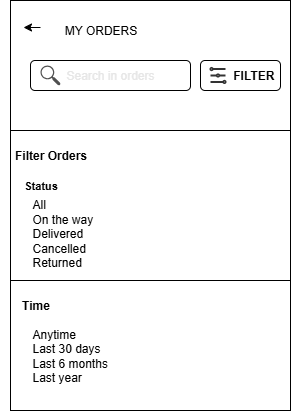

The diagram above was exported from draw.io. Its source (the exported page's mxGraphModel, read from the mxfile embedded in the PNG):
<mxGraphModel dx="872" dy="534" grid="1" gridSize="10" guides="1" tooltips="1" connect="1" arrows="1" fold="1" page="1" pageScale="1" pageWidth="850" pageHeight="1100" math="0" shadow="0">
  <root>
    <mxCell id="0" />
    <mxCell id="1" parent="0" />
    <mxCell id="b-gsqjJBK6DLzQkzl94g-2" value="" style="rounded=0;whiteSpace=wrap;html=1;direction=south;" vertex="1" parent="1">
      <mxGeometry x="180" y="90" width="280" height="400" as="geometry" />
    </mxCell>
    <mxCell id="b-gsqjJBK6DLzQkzl94g-5" value="" style="endArrow=classic;html=1;rounded=0;" edge="1" parent="1">
      <mxGeometry width="50" height="50" relative="1" as="geometry">
        <mxPoint x="210" y="117" as="sourcePoint" />
        <mxPoint x="193" y="117" as="targetPoint" />
      </mxGeometry>
    </mxCell>
    <mxCell id="b-gsqjJBK6DLzQkzl94g-6" value="MY ORDERS" style="text;html=1;align=center;verticalAlign=middle;resizable=0;points=[];autosize=1;strokeColor=none;fillColor=none;" vertex="1" parent="1">
      <mxGeometry x="220" y="105" width="100" height="30" as="geometry" />
    </mxCell>
    <mxCell id="b-gsqjJBK6DLzQkzl94g-7" value="&lt;div style=&quot;text-align: justify;&quot;&gt;&lt;span style=&quot;background-color: transparent;&quot;&gt;&lt;font style=&quot;color: light-dark(rgb(230, 230, 230), rgb(255, 255, 255));&quot;&gt;Search in orders&lt;/font&gt;&lt;/span&gt;&lt;/div&gt;" style="rounded=1;whiteSpace=wrap;html=1;align=center;" vertex="1" parent="1">
      <mxGeometry x="200" y="150" width="160" height="30" as="geometry" />
    </mxCell>
    <mxCell id="b-gsqjJBK6DLzQkzl94g-9" value="" style="sketch=0;pointerEvents=1;shadow=0;dashed=0;html=1;strokeColor=none;fillColor=#505050;labelPosition=center;verticalLabelPosition=bottom;verticalAlign=top;outlineConnect=0;align=center;shape=mxgraph.office.concepts.search;direction=north;" vertex="1" parent="1">
      <mxGeometry x="210" y="155" width="20" height="20" as="geometry" />
    </mxCell>
    <mxCell id="b-gsqjJBK6DLzQkzl94g-16" value="&lt;b&gt;&lt;span style=&quot;white-space: pre;&quot;&gt;&#09;&lt;/span&gt;FILTER&lt;/b&gt;" style="rounded=1;whiteSpace=wrap;html=1;" vertex="1" parent="1">
      <mxGeometry x="370" y="150" width="80" height="30" as="geometry" />
    </mxCell>
    <mxCell id="b-gsqjJBK6DLzQkzl94g-17" value="" style="html=1;verticalLabelPosition=bottom;align=center;labelBackgroundColor=#ffffff;verticalAlign=top;strokeWidth=2;strokeColor=#333333;shadow=0;dashed=0;shape=mxgraph.ios7.icons.volume;pointerEvents=1;direction=south;" vertex="1" parent="1">
      <mxGeometry x="380" y="157.5" width="15" height="15" as="geometry" />
    </mxCell>
    <mxCell id="b-gsqjJBK6DLzQkzl94g-18" value="" style="verticalLabelPosition=bottom;verticalAlign=top;html=1;shape=mxgraph.basic.rect;fillColor2=none;strokeWidth=1;size=20;indent=5;" vertex="1" parent="1">
      <mxGeometry x="180" y="220" width="280" height="280" as="geometry" />
    </mxCell>
    <mxCell id="b-gsqjJBK6DLzQkzl94g-19" value="" style="endArrow=none;html=1;rounded=0;" edge="1" parent="1">
      <mxGeometry width="50" height="50" relative="1" as="geometry">
        <mxPoint x="180" y="370" as="sourcePoint" />
        <mxPoint x="460" y="370" as="targetPoint" />
      </mxGeometry>
    </mxCell>
    <mxCell id="b-gsqjJBK6DLzQkzl94g-20" value="&lt;b&gt;Filter Orders&lt;/b&gt;" style="text;html=1;align=center;verticalAlign=middle;resizable=0;points=[];autosize=1;strokeColor=none;fillColor=none;" vertex="1" parent="1">
      <mxGeometry x="170" y="230" width="100" height="30" as="geometry" />
    </mxCell>
    <mxCell id="b-gsqjJBK6DLzQkzl94g-21" value="&lt;b&gt;Time&lt;/b&gt;" style="text;html=1;align=center;verticalAlign=middle;resizable=0;points=[];autosize=1;strokeColor=none;fillColor=none;" vertex="1" parent="1">
      <mxGeometry x="180" y="380" width="50" height="30" as="geometry" />
    </mxCell>
    <mxCell id="b-gsqjJBK6DLzQkzl94g-22" value="&lt;b&gt;Status&lt;/b&gt;" style="text;html=1;align=center;verticalAlign=middle;resizable=0;points=[];autosize=1;strokeColor=none;fillColor=none;fontSize=11;" vertex="1" parent="1">
      <mxGeometry x="180" y="260" width="60" height="30" as="geometry" />
    </mxCell>
    <mxCell id="b-gsqjJBK6DLzQkzl94g-23" value="All&lt;div&gt;On the way&lt;/div&gt;&lt;div&gt;Delivered&lt;/div&gt;&lt;div&gt;Cancelled&lt;/div&gt;&lt;div&gt;Returned&lt;/div&gt;&lt;div&gt;&lt;br&gt;&lt;/div&gt;" style="text;html=1;align=left;verticalAlign=middle;resizable=0;points=[];autosize=1;strokeColor=none;fillColor=none;" vertex="1" parent="1">
      <mxGeometry x="200" y="280" width="80" height="100" as="geometry" />
    </mxCell>
    <mxCell id="b-gsqjJBK6DLzQkzl94g-24" value="Anytime&lt;div&gt;Last 30 days&lt;/div&gt;&lt;div&gt;Last 6 months&lt;/div&gt;&lt;div&gt;Last year&lt;/div&gt;" style="text;html=1;align=left;verticalAlign=middle;resizable=0;points=[];autosize=1;strokeColor=none;fillColor=none;" vertex="1" parent="1">
      <mxGeometry x="200" y="410" width="100" height="70" as="geometry" />
    </mxCell>
  </root>
</mxGraphModel>